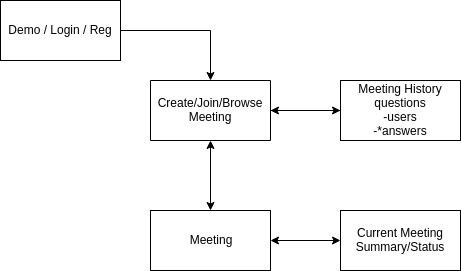

The diagram above was exported from draw.io. Its source (the exported page's mxGraphModel, read from the mxfile embedded in the PNG):
<mxGraphModel dx="872" dy="390" grid="1" gridSize="10" guides="1" tooltips="1" connect="1" arrows="1" fold="1" page="1" pageScale="1" pageWidth="850" pageHeight="1100" background="#ffffff" math="0" shadow="0">
  <root>
    <mxCell id="0" />
    <mxCell id="1" parent="0" />
    <mxCell id="5" value="Create/Join/Browse Meeting&lt;br&gt;" style="rounded=0;whiteSpace=wrap;html=1;direction=west;" parent="1" vertex="1">
      <mxGeometry x="160" y="270" width="120" height="60" as="geometry" />
    </mxCell>
    <mxCell id="14" style="edgeStyle=orthogonalEdgeStyle;rounded=0;html=1;jettySize=auto;orthogonalLoop=1;" parent="1" source="13" target="5" edge="1">
      <mxGeometry relative="1" as="geometry" />
    </mxCell>
    <mxCell id="22" value="" style="edgeStyle=orthogonalEdgeStyle;rounded=0;html=1;jettySize=auto;orthogonalLoop=1;" parent="1" source="5" target="21" edge="1">
      <mxGeometry relative="1" as="geometry" />
    </mxCell>
    <mxCell id="13" value="Demo / Login / Reg" style="rounded=0;whiteSpace=wrap;html=1;" parent="1" vertex="1">
      <mxGeometry x="10" y="190" width="120" height="60" as="geometry" />
    </mxCell>
    <mxCell id="2" value="Meeting" style="rounded=0;whiteSpace=wrap;html=1;" parent="1" vertex="1">
      <mxGeometry x="160" y="400" width="120" height="60" as="geometry" />
    </mxCell>
    <mxCell id="18" value="Current Meeting Summary/Status&lt;br&gt;" style="rounded=0;whiteSpace=wrap;html=1;" parent="1" vertex="1">
      <mxGeometry x="350" y="400" width="120" height="60" as="geometry" />
    </mxCell>
    <mxCell id="30" value="" style="edgeStyle=orthogonalEdgeStyle;rounded=0;html=1;jettySize=auto;orthogonalLoop=1;" parent="1" source="21" target="5" edge="1">
      <mxGeometry relative="1" as="geometry" />
    </mxCell>
    <mxCell id="21" value="Meeting History&lt;br&gt;questions&lt;br&gt;-users&lt;br&gt;-*answers&lt;br&gt;" style="rounded=0;whiteSpace=wrap;html=1;" parent="1" vertex="1">
      <mxGeometry x="350" y="270" width="120" height="60" as="geometry" />
    </mxCell>
    <mxCell id="31" value="" style="endArrow=classic;startArrow=classic;html=1;" parent="1" source="2" target="18" edge="1">
      <mxGeometry width="50" height="50" relative="1" as="geometry">
        <mxPoint x="10" y="590" as="sourcePoint" />
        <mxPoint x="60" y="540" as="targetPoint" />
      </mxGeometry>
    </mxCell>
    <mxCell id="32" value="" style="endArrow=classic;startArrow=classic;html=1;" parent="1" source="2" target="5" edge="1">
      <mxGeometry width="50" height="50" relative="1" as="geometry">
        <mxPoint x="400" y="450" as="sourcePoint" />
        <mxPoint x="450" y="400" as="targetPoint" />
      </mxGeometry>
    </mxCell>
  </root>
</mxGraphModel>